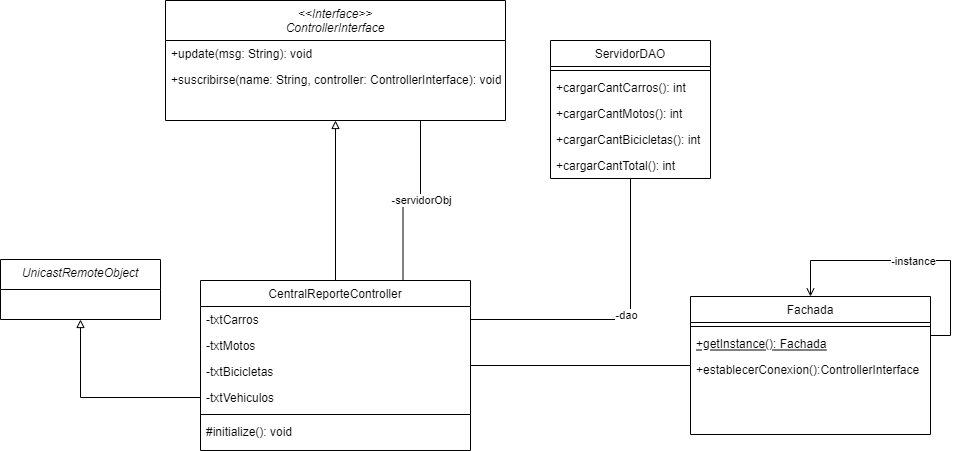

The diagram above was exported from draw.io. Its source (the exported page's mxGraphModel, read from the mxfile embedded in the PNG):
<mxGraphModel dx="723" dy="325" grid="1" gridSize="10" guides="1" tooltips="1" connect="1" arrows="1" fold="1" page="1" pageScale="1" pageWidth="827" pageHeight="1169" math="0" shadow="0">
  <root>
    <mxCell id="WIyWlLk6GJQsqaUBKTNV-0" />
    <mxCell id="WIyWlLk6GJQsqaUBKTNV-1" parent="WIyWlLk6GJQsqaUBKTNV-0" />
    <mxCell id="hbIwzEpOW6UZwOEJS7-V-0" style="edgeStyle=orthogonalEdgeStyle;rounded=0;orthogonalLoop=1;jettySize=auto;html=1;exitX=0.5;exitY=0;exitDx=0;exitDy=0;endArrow=block;endFill=0;entryX=0.5;entryY=1;entryDx=0;entryDy=0;" edge="1" parent="WIyWlLk6GJQsqaUBKTNV-1" source="zkfFHV4jXpPFQw0GAbJ--17" target="hbIwzEpOW6UZwOEJS7-V-1">
      <mxGeometry relative="1" as="geometry">
        <mxPoint x="730" y="143" as="targetPoint" />
      </mxGeometry>
    </mxCell>
    <mxCell id="hbIwzEpOW6UZwOEJS7-V-10" style="edgeStyle=orthogonalEdgeStyle;rounded=0;orthogonalLoop=1;jettySize=auto;html=1;exitX=0.75;exitY=0;exitDx=0;exitDy=0;endArrow=none;endFill=0;entryX=0.75;entryY=1;entryDx=0;entryDy=0;" edge="1" parent="WIyWlLk6GJQsqaUBKTNV-1" source="zkfFHV4jXpPFQw0GAbJ--17" target="hbIwzEpOW6UZwOEJS7-V-1">
      <mxGeometry relative="1" as="geometry">
        <mxPoint x="733" y="240" as="targetPoint" />
      </mxGeometry>
    </mxCell>
    <mxCell id="hbIwzEpOW6UZwOEJS7-V-11" value="-servidorObj" style="edgeLabel;html=1;align=center;verticalAlign=middle;resizable=0;points=[];" vertex="1" connectable="0" parent="hbIwzEpOW6UZwOEJS7-V-10">
      <mxGeometry x="0.1054" y="-1" relative="1" as="geometry">
        <mxPoint as="offset" />
      </mxGeometry>
    </mxCell>
    <mxCell id="hbIwzEpOW6UZwOEJS7-V-27" style="edgeStyle=orthogonalEdgeStyle;rounded=0;orthogonalLoop=1;jettySize=auto;html=1;endArrow=none;endFill=0;" edge="1" parent="WIyWlLk6GJQsqaUBKTNV-1" source="zkfFHV4jXpPFQw0GAbJ--17" target="hbIwzEpOW6UZwOEJS7-V-21">
      <mxGeometry relative="1" as="geometry" />
    </mxCell>
    <mxCell id="hbIwzEpOW6UZwOEJS7-V-35" style="edgeStyle=orthogonalEdgeStyle;rounded=0;orthogonalLoop=1;jettySize=auto;html=1;exitX=0;exitY=0.5;exitDx=0;exitDy=0;entryX=0.5;entryY=1;entryDx=0;entryDy=0;endArrow=block;endFill=0;" edge="1" parent="WIyWlLk6GJQsqaUBKTNV-1" source="zkfFHV4jXpPFQw0GAbJ--21" target="hbIwzEpOW6UZwOEJS7-V-32">
      <mxGeometry relative="1" as="geometry" />
    </mxCell>
    <mxCell id="zkfFHV4jXpPFQw0GAbJ--17" value="CentralReporteController" style="swimlane;fontStyle=0;align=center;verticalAlign=top;childLayout=stackLayout;horizontal=1;startSize=26;horizontalStack=0;resizeParent=1;resizeLast=0;collapsible=1;marginBottom=0;rounded=0;shadow=0;strokeWidth=1;" parent="WIyWlLk6GJQsqaUBKTNV-1" vertex="1">
      <mxGeometry x="530" y="360" width="270" height="170" as="geometry">
        <mxRectangle x="550" y="140" width="160" height="26" as="alternateBounds" />
      </mxGeometry>
    </mxCell>
    <mxCell id="zkfFHV4jXpPFQw0GAbJ--18" value="-txtCarros" style="text;align=left;verticalAlign=top;spacingLeft=4;spacingRight=4;overflow=hidden;rotatable=0;points=[[0,0.5],[1,0.5]];portConstraint=eastwest;" parent="zkfFHV4jXpPFQw0GAbJ--17" vertex="1">
      <mxGeometry y="26" width="270" height="26" as="geometry" />
    </mxCell>
    <mxCell id="zkfFHV4jXpPFQw0GAbJ--19" value="-txtMotos" style="text;align=left;verticalAlign=top;spacingLeft=4;spacingRight=4;overflow=hidden;rotatable=0;points=[[0,0.5],[1,0.5]];portConstraint=eastwest;rounded=0;shadow=0;html=0;" parent="zkfFHV4jXpPFQw0GAbJ--17" vertex="1">
      <mxGeometry y="52" width="270" height="26" as="geometry" />
    </mxCell>
    <mxCell id="zkfFHV4jXpPFQw0GAbJ--20" value="-txtBicicletas" style="text;align=left;verticalAlign=top;spacingLeft=4;spacingRight=4;overflow=hidden;rotatable=0;points=[[0,0.5],[1,0.5]];portConstraint=eastwest;rounded=0;shadow=0;html=0;" parent="zkfFHV4jXpPFQw0GAbJ--17" vertex="1">
      <mxGeometry y="78" width="270" height="26" as="geometry" />
    </mxCell>
    <mxCell id="zkfFHV4jXpPFQw0GAbJ--21" value="-txtVehiculos" style="text;align=left;verticalAlign=top;spacingLeft=4;spacingRight=4;overflow=hidden;rotatable=0;points=[[0,0.5],[1,0.5]];portConstraint=eastwest;rounded=0;shadow=0;html=0;" parent="zkfFHV4jXpPFQw0GAbJ--17" vertex="1">
      <mxGeometry y="104" width="270" height="26" as="geometry" />
    </mxCell>
    <mxCell id="zkfFHV4jXpPFQw0GAbJ--23" value="" style="line;html=1;strokeWidth=1;align=left;verticalAlign=middle;spacingTop=-1;spacingLeft=3;spacingRight=3;rotatable=0;labelPosition=right;points=[];portConstraint=eastwest;" parent="zkfFHV4jXpPFQw0GAbJ--17" vertex="1">
      <mxGeometry y="130" width="270" height="8" as="geometry" />
    </mxCell>
    <mxCell id="hbIwzEpOW6UZwOEJS7-V-7" value="#initialize(): void" style="text;align=left;verticalAlign=top;spacingLeft=4;spacingRight=4;overflow=hidden;rotatable=0;points=[[0,0.5],[1,0.5]];portConstraint=eastwest;" vertex="1" parent="zkfFHV4jXpPFQw0GAbJ--17">
      <mxGeometry y="138" width="270" height="26" as="geometry" />
    </mxCell>
    <mxCell id="hbIwzEpOW6UZwOEJS7-V-1" value="&lt;&lt;Interface&gt;&gt;&#10;ControllerInterface" style="swimlane;fontStyle=2;align=center;verticalAlign=top;childLayout=stackLayout;horizontal=1;startSize=40;horizontalStack=0;resizeParent=1;resizeLast=0;collapsible=1;marginBottom=0;rounded=0;shadow=0;strokeWidth=1;" vertex="1" parent="WIyWlLk6GJQsqaUBKTNV-1">
      <mxGeometry x="495" y="80" width="340" height="120" as="geometry">
        <mxRectangle x="230" y="140" width="160" height="26" as="alternateBounds" />
      </mxGeometry>
    </mxCell>
    <mxCell id="zkfFHV4jXpPFQw0GAbJ--24" value="+update(msg: String): void" style="text;align=left;verticalAlign=top;spacingLeft=4;spacingRight=4;overflow=hidden;rotatable=0;points=[[0,0.5],[1,0.5]];portConstraint=eastwest;" parent="hbIwzEpOW6UZwOEJS7-V-1" vertex="1">
      <mxGeometry y="40" width="340" height="26" as="geometry" />
    </mxCell>
    <mxCell id="zkfFHV4jXpPFQw0GAbJ--25" value="+suscribirse(name: String, controller: ControllerInterface): void" style="text;align=left;verticalAlign=top;spacingLeft=4;spacingRight=4;overflow=hidden;rotatable=0;points=[[0,0.5],[1,0.5]];portConstraint=eastwest;" parent="hbIwzEpOW6UZwOEJS7-V-1" vertex="1">
      <mxGeometry y="66" width="340" height="26" as="geometry" />
    </mxCell>
    <mxCell id="hbIwzEpOW6UZwOEJS7-V-12" value="ServidorDAO" style="swimlane;fontStyle=0;align=center;verticalAlign=top;childLayout=stackLayout;horizontal=1;startSize=26;horizontalStack=0;resizeParent=1;resizeLast=0;collapsible=1;marginBottom=0;rounded=0;shadow=0;strokeWidth=1;" vertex="1" parent="WIyWlLk6GJQsqaUBKTNV-1">
      <mxGeometry x="880" y="120" width="160" height="138" as="geometry">
        <mxRectangle x="340" y="380" width="170" height="26" as="alternateBounds" />
      </mxGeometry>
    </mxCell>
    <mxCell id="hbIwzEpOW6UZwOEJS7-V-14" value="" style="line;html=1;strokeWidth=1;align=left;verticalAlign=middle;spacingTop=-1;spacingLeft=3;spacingRight=3;rotatable=0;labelPosition=right;points=[];portConstraint=eastwest;" vertex="1" parent="hbIwzEpOW6UZwOEJS7-V-12">
      <mxGeometry y="26" width="160" height="8" as="geometry" />
    </mxCell>
    <mxCell id="hbIwzEpOW6UZwOEJS7-V-15" value="+cargarCantCarros(): int" style="text;align=left;verticalAlign=top;spacingLeft=4;spacingRight=4;overflow=hidden;rotatable=0;points=[[0,0.5],[1,0.5]];portConstraint=eastwest;rounded=0;shadow=0;html=0;" vertex="1" parent="hbIwzEpOW6UZwOEJS7-V-12">
      <mxGeometry y="34" width="160" height="26" as="geometry" />
    </mxCell>
    <mxCell id="hbIwzEpOW6UZwOEJS7-V-20" value="+cargarCantMotos(): int" style="text;align=left;verticalAlign=top;spacingLeft=4;spacingRight=4;overflow=hidden;rotatable=0;points=[[0,0.5],[1,0.5]];portConstraint=eastwest;rounded=0;shadow=0;html=0;" vertex="1" parent="hbIwzEpOW6UZwOEJS7-V-12">
      <mxGeometry y="60" width="160" height="26" as="geometry" />
    </mxCell>
    <mxCell id="hbIwzEpOW6UZwOEJS7-V-18" value="+cargarCantBicicletas(): int" style="text;align=left;verticalAlign=top;spacingLeft=4;spacingRight=4;overflow=hidden;rotatable=0;points=[[0,0.5],[1,0.5]];portConstraint=eastwest;rounded=0;shadow=0;html=0;" vertex="1" parent="hbIwzEpOW6UZwOEJS7-V-12">
      <mxGeometry y="86" width="160" height="26" as="geometry" />
    </mxCell>
    <mxCell id="hbIwzEpOW6UZwOEJS7-V-19" value="+cargarCantTotal(): int" style="text;align=left;verticalAlign=top;spacingLeft=4;spacingRight=4;overflow=hidden;rotatable=0;points=[[0,0.5],[1,0.5]];portConstraint=eastwest;rounded=0;shadow=0;html=0;" vertex="1" parent="hbIwzEpOW6UZwOEJS7-V-12">
      <mxGeometry y="112" width="160" height="26" as="geometry" />
    </mxCell>
    <mxCell id="hbIwzEpOW6UZwOEJS7-V-16" style="edgeStyle=orthogonalEdgeStyle;rounded=0;orthogonalLoop=1;jettySize=auto;html=1;exitX=1;exitY=0.5;exitDx=0;exitDy=0;endArrow=none;endFill=0;" edge="1" parent="WIyWlLk6GJQsqaUBKTNV-1" source="zkfFHV4jXpPFQw0GAbJ--18" target="hbIwzEpOW6UZwOEJS7-V-12">
      <mxGeometry relative="1" as="geometry">
        <mxPoint x="950" y="280" as="targetPoint" />
      </mxGeometry>
    </mxCell>
    <mxCell id="hbIwzEpOW6UZwOEJS7-V-17" value="-dao" style="edgeLabel;html=1;align=center;verticalAlign=middle;resizable=0;points=[];" vertex="1" connectable="0" parent="hbIwzEpOW6UZwOEJS7-V-16">
      <mxGeometry x="0.0899" y="4" relative="1" as="geometry">
        <mxPoint as="offset" />
      </mxGeometry>
    </mxCell>
    <mxCell id="hbIwzEpOW6UZwOEJS7-V-21" value="Fachada" style="swimlane;fontStyle=0;align=center;verticalAlign=top;childLayout=stackLayout;horizontal=1;startSize=26;horizontalStack=0;resizeParent=1;resizeLast=0;collapsible=1;marginBottom=0;rounded=0;shadow=0;strokeWidth=1;" vertex="1" parent="WIyWlLk6GJQsqaUBKTNV-1">
      <mxGeometry x="1020" y="376" width="240" height="138" as="geometry">
        <mxRectangle x="340" y="380" width="170" height="26" as="alternateBounds" />
      </mxGeometry>
    </mxCell>
    <mxCell id="hbIwzEpOW6UZwOEJS7-V-37" style="edgeStyle=orthogonalEdgeStyle;rounded=0;orthogonalLoop=1;jettySize=auto;html=1;exitX=1;exitY=0.5;exitDx=0;exitDy=0;entryX=0.5;entryY=0;entryDx=0;entryDy=0;endArrow=open;endFill=0;" edge="1" parent="hbIwzEpOW6UZwOEJS7-V-21" target="hbIwzEpOW6UZwOEJS7-V-21">
      <mxGeometry relative="1" as="geometry">
        <mxPoint x="240" y="39" as="sourcePoint" />
        <Array as="points">
          <mxPoint x="260" y="39" />
          <mxPoint x="260" y="-36" />
          <mxPoint x="120" y="-36" />
        </Array>
      </mxGeometry>
    </mxCell>
    <mxCell id="hbIwzEpOW6UZwOEJS7-V-38" value="-instance" style="edgeLabel;html=1;align=center;verticalAlign=middle;resizable=0;points=[];" vertex="1" connectable="0" parent="hbIwzEpOW6UZwOEJS7-V-37">
      <mxGeometry x="-0.0142" y="1" relative="1" as="geometry">
        <mxPoint x="1" as="offset" />
      </mxGeometry>
    </mxCell>
    <mxCell id="hbIwzEpOW6UZwOEJS7-V-22" value="" style="line;html=1;strokeWidth=1;align=left;verticalAlign=middle;spacingTop=-1;spacingLeft=3;spacingRight=3;rotatable=0;labelPosition=right;points=[];portConstraint=eastwest;" vertex="1" parent="hbIwzEpOW6UZwOEJS7-V-21">
      <mxGeometry y="26" width="240" height="8" as="geometry" />
    </mxCell>
    <mxCell id="hbIwzEpOW6UZwOEJS7-V-24" value="+getInstance(): Fachada" style="text;align=left;verticalAlign=top;spacingLeft=4;spacingRight=4;overflow=hidden;rotatable=0;points=[[0,0.5],[1,0.5]];portConstraint=eastwest;rounded=0;shadow=0;html=0;fontStyle=4" vertex="1" parent="hbIwzEpOW6UZwOEJS7-V-21">
      <mxGeometry y="34" width="240" height="26" as="geometry" />
    </mxCell>
    <mxCell id="hbIwzEpOW6UZwOEJS7-V-25" value="+establecerConexion():ControllerInterface" style="text;align=left;verticalAlign=top;spacingLeft=4;spacingRight=4;overflow=hidden;rotatable=0;points=[[0,0.5],[1,0.5]];portConstraint=eastwest;rounded=0;shadow=0;html=0;" vertex="1" parent="hbIwzEpOW6UZwOEJS7-V-21">
      <mxGeometry y="60" width="240" height="26" as="geometry" />
    </mxCell>
    <mxCell id="hbIwzEpOW6UZwOEJS7-V-32" value="UnicastRemoteObject" style="swimlane;fontStyle=2;align=center;verticalAlign=top;childLayout=stackLayout;horizontal=1;startSize=30;horizontalStack=0;resizeParent=1;resizeLast=0;collapsible=1;marginBottom=0;rounded=0;shadow=0;strokeWidth=1;" vertex="1" parent="WIyWlLk6GJQsqaUBKTNV-1">
      <mxGeometry x="330" y="339" width="160" height="60" as="geometry">
        <mxRectangle x="230" y="140" width="160" height="26" as="alternateBounds" />
      </mxGeometry>
    </mxCell>
  </root>
</mxGraphModel>